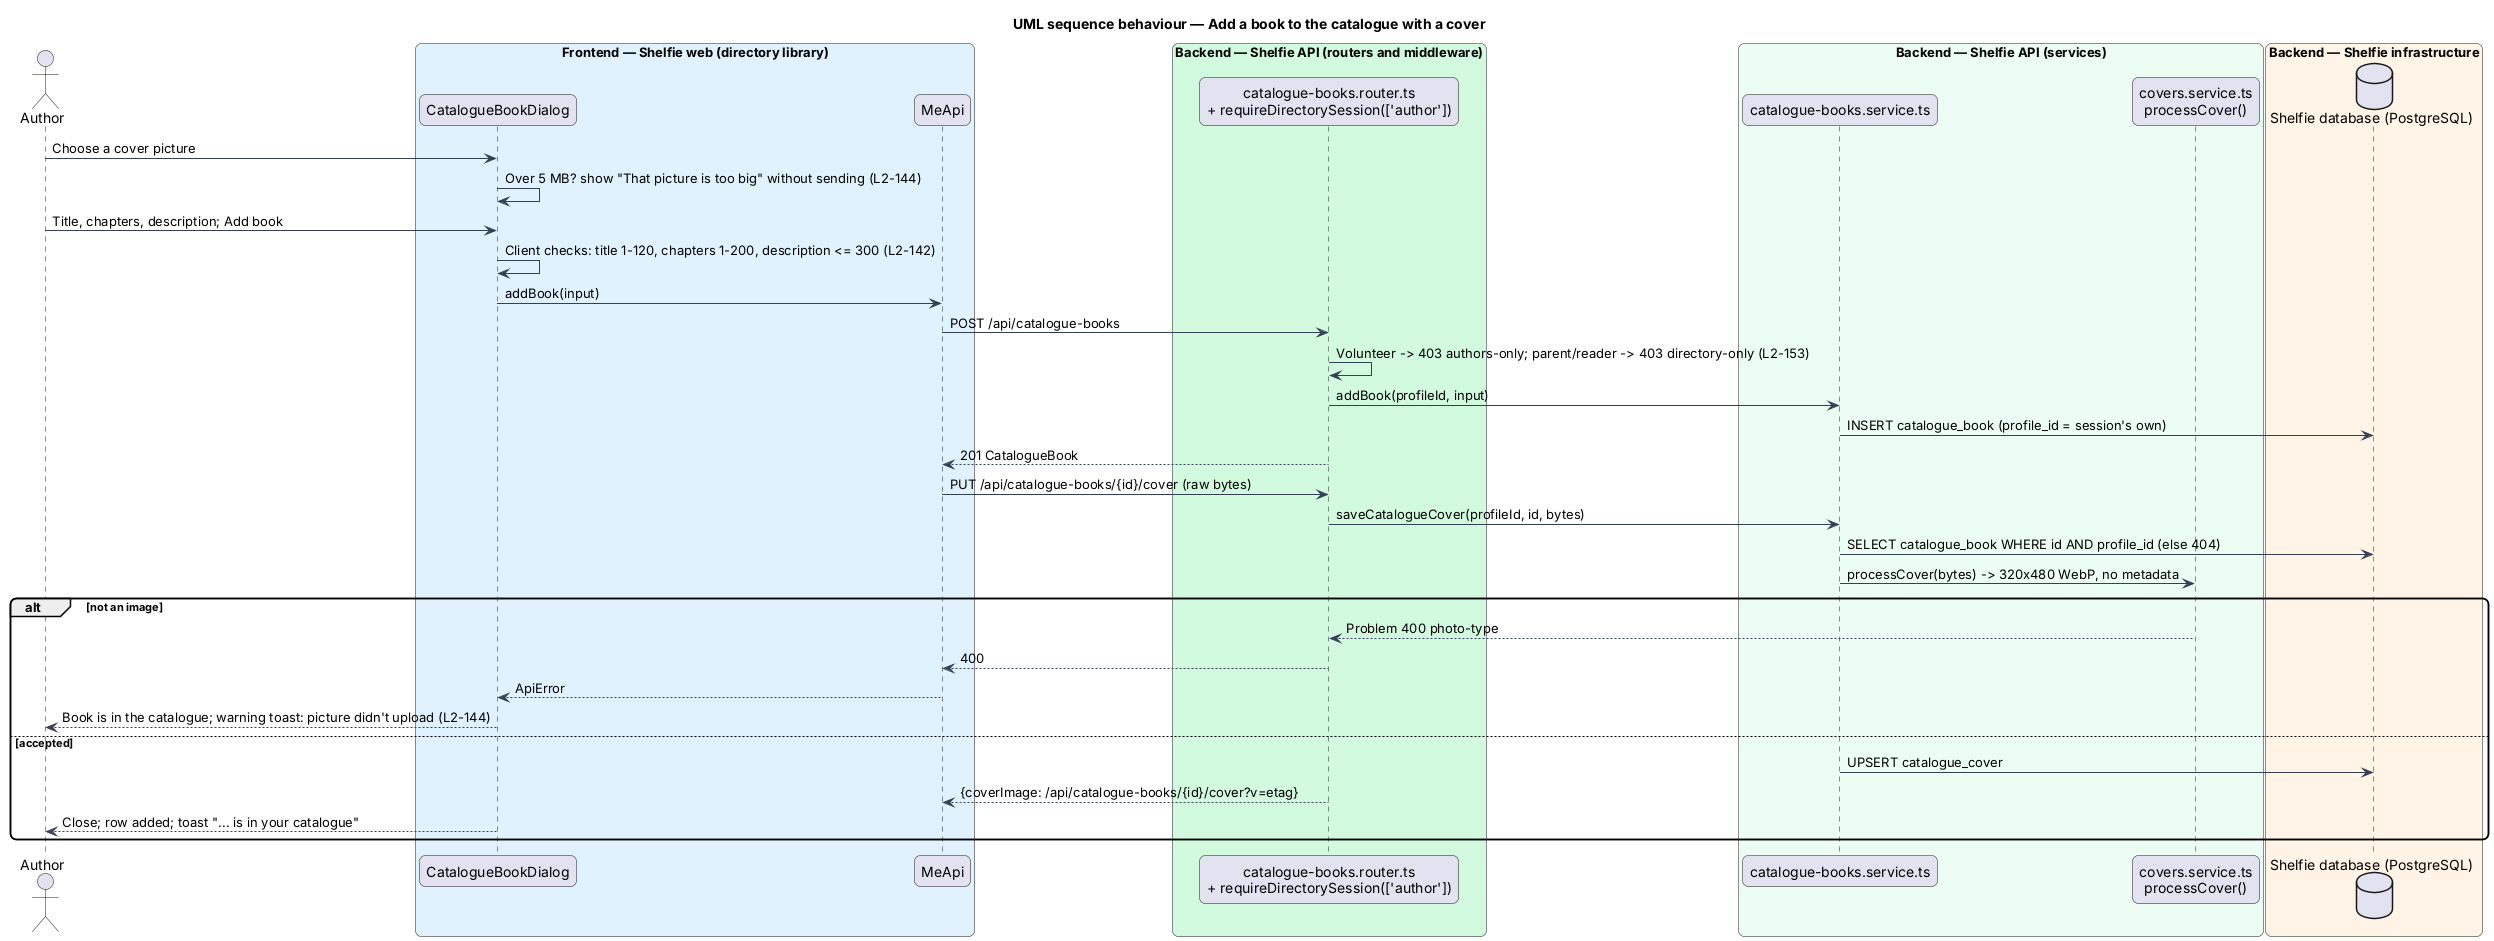

The diagram above was rendered by PlantUML. Its source (embedded in the PNG):
@startuml
title UML sequence behaviour — Add a book to the catalogue with a cover
skinparam backgroundColor #FFFFFF
skinparam shadowing false
skinparam roundcorner 12
skinparam defaultFontName Arial
skinparam ArrowColor #344054
actor "Author" as author
box "Frontend — Shelfie web (directory library)" #E0F2FE
  participant "CatalogueBookDialog" as dialog
  participant "MeApi" as client
end box
box "Backend — Shelfie API (routers and middleware)" #D1FADF
  participant "catalogue-books.router.ts\n+ requireDirectorySession(['author'])" as router
end box
box "Backend — Shelfie API (services)" #ECFDF3
  participant "catalogue-books.service.ts" as service
  participant "covers.service.ts\nprocessCover()" as covers
end box
box "Backend — Shelfie infrastructure" #FFF4E5
  database "Shelfie database (PostgreSQL)" as db
end box

author -> dialog : Choose a cover picture
dialog -> dialog : Over 5 MB? show "That picture is too big" without sending (L2-144)
author -> dialog : Title, chapters, description; Add book
dialog -> dialog : Client checks: title 1-120, chapters 1-200, description <= 300 (L2-142)
dialog -> client : addBook(input)
client -> router : POST /api/catalogue-books
router -> router : Volunteer -> 403 authors-only; parent/reader -> 403 directory-only (L2-153)
router -> service : addBook(profileId, input)
service -> db : INSERT catalogue_book (profile_id = session's own)
router --> client : 201 CatalogueBook
client -> router : PUT /api/catalogue-books/{id}/cover (raw bytes)
router -> service : saveCatalogueCover(profileId, id, bytes)
service -> db : SELECT catalogue_book WHERE id AND profile_id (else 404)
service -> covers : processCover(bytes) -> 320x480 WebP, no metadata
alt not an image
  covers --> router : Problem 400 photo-type
  router --> client : 400
  client --> dialog : ApiError
  dialog --> author : Book is in the catalogue; warning toast: picture didn't upload (L2-144)
else accepted
  service -> db : UPSERT catalogue_cover
  router --> client : {coverImage: /api/catalogue-books/{id}/cover?v=etag}
  dialog --> author : Close; row added; toast "... is in your catalogue"
end
@enduml